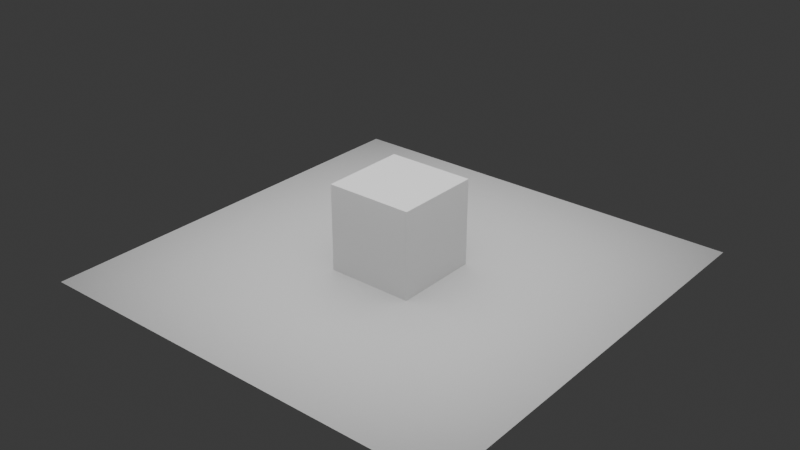 # Source: 01-02_.blend  (saved by Blender 4.1.24; exported with 4.5.12 LTS)
import bpy
from mathutils import Matrix  # noqa: F401  (used for matrix-valued properties, if any)

bpy.ops.wm.read_factory_settings(use_empty=True)
scene = bpy.context.scene
scene.name = 'Scene'

# ---- collections
col_collection = bpy.data.collections.new('Collection'); scene.collection.children.link(col_collection)

# ---- materials (node trees are filled in below, after node groups)
mat_test = bpy.data.materials.new('test')
mat_test.alpha_threshold = 0.0
mat_test.use_transparent_shadow = False
mat_test.roughness = 0.5
mat_test.line_color = (0.0, 0.0, 0.0, 1.0)
mat_x = bpy.data.materials.new('平面')

# ---- material node trees
mat_test.use_nodes = True; mat_test.node_tree.nodes.clear()
_N = mat_test.node_tree.nodes; _L = mat_test.node_tree.links
n0 = _N.new('ShaderNodeOutputMaterial'); n0.name = 'Material Output'; n0.location = (333, 401)
n1 = _N.new('ShaderNodeBsdfPrincipled'); n1.name = 'Principled BSDF'; n1.location = (-16, 303)
n1.inputs[3].default_value = 1.45
_L.new(n1.outputs[0], n0.inputs[0])
n0.is_active_output = True
mat_x.use_nodes = True; mat_x.node_tree.nodes.clear()
_N = mat_x.node_tree.nodes; _L = mat_x.node_tree.links
n0 = _N.new('ShaderNodeBsdfPrincipled'); n0.name = '原理化BSDF'; n0.location = (10, 300)
n1 = _N.new('ShaderNodeOutputMaterial'); n1.name = '材质输出'; n1.location = (300, 300)
_L.new(n0.outputs[0], n1.inputs[0])
n1.is_active_output = True

# ---- world
world_world = bpy.data.worlds.new('World'); scene.world = world_world
world_world.use_nodes = True; world_world.node_tree.nodes.clear()
_N = world_world.node_tree.nodes; _L = world_world.node_tree.links
n0 = _N.new('ShaderNodeOutputWorld'); n0.name = 'World Output'; n0.location = (300, 300)
n1 = _N.new('ShaderNodeBackground'); n1.name = 'Background'; n1.location = (10, 300)
n1.inputs[0].default_value = (0.05088, 0.05088, 0.05088, 1.0)
_L.new(n1.outputs[0], n0.inputs[0])
n0.is_active_output = True
world_world.color = (0.05088, 0.05088, 0.05088)
world_world.use_sun_shadow = False
world_world.sun_shadow_jitter_overblur = 0.0

# ---- lights
light_x = bpy.data.lights.new('面光', 'AREA')
light_x.transmission_factor = 0.0
light_x.energy = 500.0
light_x.shadow_maximum_resolution = 0.006
light_x.use_absolute_resolution = True
light_x.size = 1.0
light_x.size_y = 1.0

# ---- meshes
me_cube = bpy.data.meshes.new('Cube')
me_cube.from_pydata([(1.0, 1.0, 1.0), (1.0, 1.0, -1.0), (1.0, -1.0, 1.0), (1.0, -1.0, -1.0), (-1.0, 1.0, 1.0), (-1.0, 1.0, -1.0), (-1.0, -1.0, 1.0), (-1.0, -1.0, -1.0)], [], [(0, 4, 6, 2), (3, 2, 6, 7), (7, 6, 4, 5), (5, 1, 3, 7), (1, 0, 2, 3), (5, 4, 0, 1)])
_uv = me_cube.uv_layers.new(name='UVMap')
_uv.uv.foreach_set('vector', [0.625, 0.5, 0.875, 0.5, 0.875, 0.75, 0.625, 0.75, 0.375, 0.75, 0.625, 0.75, 0.625, 1.0, 0.375, 1.0, 0.375, 0.0, 0.625, 0.0, 0.625, 0.25, 0.375, 0.25, 0.125, 0.5, 0.375, 0.5, 0.375, 0.75, 0.125, 0.75, 0.375, 0.5, 0.625, 0.5, 0.625, 0.75, 0.375, 0.75, 0.375, 0.25, 0.625, 0.25, 0.625, 0.5, 0.375, 0.5])
me_cube.materials.append(mat_test)
me_cube.use_mirror_vertex_groups = False
me_cube.update()
me_x = bpy.data.meshes.new('平面')
me_x.from_pydata([(-1.0, -1.0, 0.0), (1.0, -1.0, 0.0), (-1.0, 1.0, 0.0), (1.0, 1.0, 0.0)], [], [(0, 1, 3, 2)])
_uv = me_x.uv_layers.new(name='UV 贴图')
_uv.uv.foreach_set('vector', [0.0, 0.0, 1.0, 0.0, 1.0, 1.0, 0.0, 1.0])
me_x.materials.append(mat_x)
me_x.update()

# ---- objects
ob_cube = bpy.data.objects.new('Cube', me_cube)
ob_x = bpy.data.objects.new('平面', me_x)
ob_x_1 = bpy.data.objects.new('面光', light_x)

# ---- transforms, parenting, visibility, modifiers, constraints
ob_cube.location = (0.0, 0.0, 0.0)
ob_cube.lock_rotations_4d = False
ob_cube.empty_display_type = 'ARROWS'
ob_cube.lineart.crease_threshold = 0.0
ob_x.location = (0.0, 0.0, -1.0)
ob_x.scale = (5.0, 5.0, 5.0)
ob_x_1.location = (0.0, 0.0, 3.113)
ob_x_1.scale = (10.95, 10.95, 10.95)

# ---- collection membership
col_collection.objects.link(ob_cube)
col_collection.objects.link(ob_x)
col_collection.objects.link(ob_x_1)

# ---- scene / render settings (as saved in the file)
scene.frame_start = 1; scene.frame_end = 250; scene.frame_set(1)
scene.render.engine = 'CYCLES'
scene.cycles.sampling_pattern = 'TABULATED_SOBOL'
scene.eevee.ray_tracing_options.trace_max_roughness = 0.0
bpy.context.view_layer.update()

# ---- added for rendering (the .blend has no active camera): camera
cam_auto = bpy.data.cameras.new('AutoCamera')
cam_auto.lens = 50.0
cam_auto.sensor_width = 36.0
cam_auto.clip_end = 1000.0
ob_auto_camera = bpy.data.objects.new('AutoCamera', cam_auto)
scene.collection.objects.link(ob_auto_camera)
ob_auto_camera.location = (13.2149, -15.8578, 10.5719)
ob_auto_camera.rotation_euler = (1.09748, -7.21219e-08, 0.694738)
scene.camera = ob_auto_camera
bpy.context.view_layer.update()

